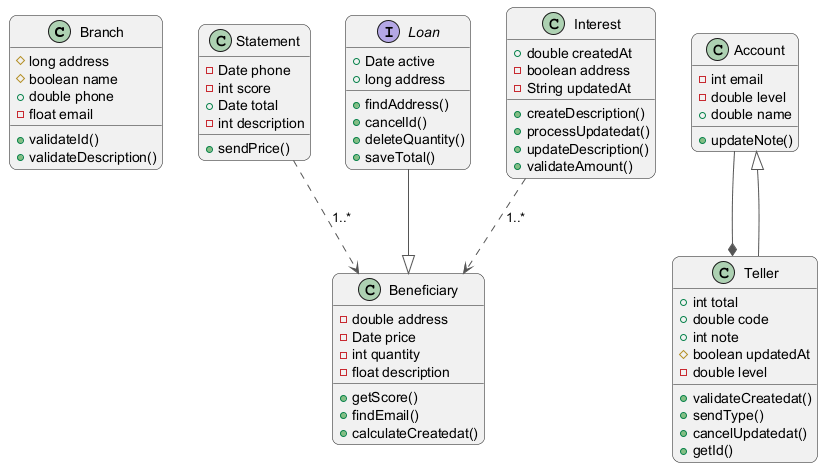

The diagram above was rendered by PlantUML. Its source (embedded in the PNG):
@startuml
skinparam backgroundColor #FFFFFF
skinparam roundCorner 15
skinparam ArrowColor #555555
class Branch {
  #long address
  #boolean name
  +double phone
  -float email
  +validateId()
  +validateDescription()
}
class Statement {
  -Date phone
  -int score
  +Date total
  -int description
  +sendPrice()
}
class Account {
  -int email
  -double level
  +double name
  +updateNote()
}
class Teller {
  +int total
  +double code
  +int note
  #boolean updatedAt
  -double level
  +validateCreatedat()
  +sendType()
  +cancelUpdatedat()
  +getId()
}
interface Loan {
  +Date active
  +long address
  +findAddress()
  +cancelId()
  +deleteQuantity()
  +saveTotal()
}
class Beneficiary {
  -double address
  -Date price
  -int quantity
  -float description
  +getScore()
  +findEmail()
  +calculateCreatedat()
}
class Interest {
  +double createdAt
  -boolean address
  -String updatedAt
  +createDescription()
  +processUpdatedat()
  +updateDescription()
  +validateAmount()
}
Teller --|> Account
Account --* Teller
Statement ..> Beneficiary : "1..*"
Loan --|> Beneficiary
Interest ..> Beneficiary : "1..*"
@enduml